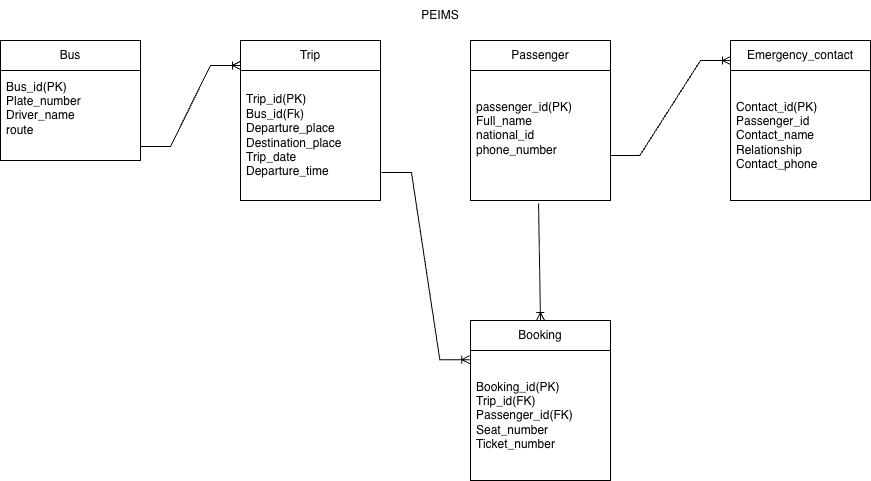

The diagram above was exported from draw.io. Its source (the exported page's mxGraphModel, read from the mxfile embedded in the PNG):
<mxGraphModel dx="1027" dy="666" grid="1" gridSize="10" guides="1" tooltips="1" connect="1" arrows="1" fold="1" page="1" pageScale="1" pageWidth="850" pageHeight="1100" background="light-dark(#ffffff, #0a0c57)" math="0" shadow="0">
  <root>
    <mxCell id="0" />
    <mxCell id="1" parent="0" />
    <mxCell id="9dRhoqLBqEnxxLvkJRwt-38" edge="1" parent="1" source="9dRhoqLBqEnxxLvkJRwt-12" style="edgeStyle=entityRelationEdgeStyle;fontSize=12;html=1;endArrow=ERoneToMany;rounded=0;shadow=0;exitX=1.007;exitY=0.785;exitDx=0;exitDy=0;exitPerimeter=0;entryX=-0.005;entryY=0.071;entryDx=0;entryDy=0;entryPerimeter=0;" target="9dRhoqLBqEnxxLvkJRwt-33" value="">
      <mxGeometry height="100" relative="1" width="100" as="geometry">
        <mxPoint x="740" y="259.99999999999994" as="sourcePoint" />
        <mxPoint x="460" y="440" as="targetPoint" />
      </mxGeometry>
    </mxCell>
    <mxCell id="9dRhoqLBqEnxxLvkJRwt-1" parent="1" style="swimlane;fontStyle=0;childLayout=stackLayout;horizontal=1;startSize=30;horizontalStack=0;resizeParent=1;resizeParentMax=0;resizeLast=0;collapsible=1;marginBottom=0;whiteSpace=wrap;html=1;" value="Bus" vertex="1">
      <mxGeometry height="120" width="140" x="10" y="40" as="geometry" />
    </mxCell>
    <mxCell id="9dRhoqLBqEnxxLvkJRwt-2" parent="9dRhoqLBqEnxxLvkJRwt-1" style="text;strokeColor=none;fillColor=none;align=left;verticalAlign=middle;spacingLeft=4;spacingRight=4;overflow=hidden;points=[[0,0.5],[1,0.5]];portConstraint=eastwest;rotatable=0;whiteSpace=wrap;html=1;" value="Bus_id(PK)&lt;div&gt;Plate_number&lt;/div&gt;&lt;div&gt;Driver_name&lt;/div&gt;&lt;div&gt;route&lt;br&gt;&lt;div&gt;&lt;br&gt;&lt;/div&gt;&lt;/div&gt;" vertex="1">
      <mxGeometry height="90" width="140" y="30" as="geometry" />
    </mxCell>
    <mxCell id="9dRhoqLBqEnxxLvkJRwt-11" parent="1" style="swimlane;fontStyle=0;childLayout=stackLayout;horizontal=1;startSize=30;horizontalStack=0;resizeParent=1;resizeParentMax=0;resizeLast=0;collapsible=1;marginBottom=0;whiteSpace=wrap;html=1;" value="Trip" vertex="1">
      <mxGeometry height="160" width="140" x="250" y="40" as="geometry" />
    </mxCell>
    <mxCell id="9dRhoqLBqEnxxLvkJRwt-12" parent="9dRhoqLBqEnxxLvkJRwt-11" style="text;strokeColor=none;fillColor=none;align=left;verticalAlign=middle;spacingLeft=4;spacingRight=4;overflow=hidden;points=[[0,0.5],[1,0.5]];portConstraint=eastwest;rotatable=0;whiteSpace=wrap;html=1;" value="Trip_id(PK)&lt;div&gt;Bus_id(Fk)&lt;/div&gt;&lt;div&gt;Departure_place&lt;/div&gt;&lt;div&gt;Destination_place&lt;br&gt;&lt;div&gt;Trip_date&lt;/div&gt;&lt;/div&gt;&lt;div&gt;Departure_time&lt;/div&gt;" vertex="1">
      <mxGeometry height="130" width="140" y="30" as="geometry" />
    </mxCell>
    <mxCell id="9dRhoqLBqEnxxLvkJRwt-27" parent="1" style="swimlane;fontStyle=0;childLayout=stackLayout;horizontal=1;startSize=30;horizontalStack=0;resizeParent=1;resizeParentMax=0;resizeLast=0;collapsible=1;marginBottom=0;whiteSpace=wrap;html=1;" value="Passenger" vertex="1">
      <mxGeometry height="160" width="140" x="480" y="40" as="geometry" />
    </mxCell>
    <mxCell id="9dRhoqLBqEnxxLvkJRwt-28" parent="9dRhoqLBqEnxxLvkJRwt-27" style="text;strokeColor=none;fillColor=none;align=left;verticalAlign=middle;spacingLeft=4;spacingRight=4;overflow=hidden;points=[[0,0.5],[1,0.5]];portConstraint=eastwest;rotatable=0;whiteSpace=wrap;html=1;" value="passenger_id(PK)&lt;br&gt;&lt;div&gt;Full_name&lt;/div&gt;&lt;div&gt;national_id&lt;/div&gt;&lt;div&gt;phone_number&lt;br&gt;&lt;div&gt;&lt;br&gt;&lt;/div&gt;&lt;/div&gt;" vertex="1">
      <mxGeometry height="130" width="140" y="30" as="geometry" />
    </mxCell>
    <mxCell id="9dRhoqLBqEnxxLvkJRwt-30" parent="1" style="swimlane;fontStyle=0;childLayout=stackLayout;horizontal=1;startSize=30;horizontalStack=0;resizeParent=1;resizeParentMax=0;resizeLast=0;collapsible=1;marginBottom=0;whiteSpace=wrap;html=1;" value="Emergency_contact" vertex="1">
      <mxGeometry height="160" width="140" x="740" y="40" as="geometry" />
    </mxCell>
    <mxCell id="9dRhoqLBqEnxxLvkJRwt-31" parent="9dRhoqLBqEnxxLvkJRwt-30" style="text;strokeColor=none;fillColor=none;align=left;verticalAlign=middle;spacingLeft=4;spacingRight=4;overflow=hidden;points=[[0,0.5],[1,0.5]];portConstraint=eastwest;rotatable=0;whiteSpace=wrap;html=1;" value="Contact_id(PK)&lt;br&gt;&lt;div&gt;Passenger_id&lt;/div&gt;&lt;div&gt;Contact_name&lt;/div&gt;&lt;div&gt;Relationship&lt;br&gt;&lt;div&gt;Contact_phone&lt;/div&gt;&lt;/div&gt;" vertex="1">
      <mxGeometry height="130" width="140" y="30" as="geometry" />
    </mxCell>
    <mxCell id="9dRhoqLBqEnxxLvkJRwt-32" parent="1" style="swimlane;fontStyle=0;childLayout=stackLayout;horizontal=1;startSize=30;horizontalStack=0;resizeParent=1;resizeParentMax=0;resizeLast=0;collapsible=1;marginBottom=0;whiteSpace=wrap;html=1;" value="Booking" vertex="1">
      <mxGeometry height="160" width="140" x="480" y="320" as="geometry" />
    </mxCell>
    <mxCell id="9dRhoqLBqEnxxLvkJRwt-33" parent="9dRhoqLBqEnxxLvkJRwt-32" style="text;strokeColor=none;fillColor=none;align=left;verticalAlign=middle;spacingLeft=4;spacingRight=4;overflow=hidden;points=[[0,0.5],[1,0.5]];portConstraint=eastwest;rotatable=0;whiteSpace=wrap;html=1;" value="Booking_id(PK)&lt;br&gt;&lt;div&gt;Trip_id(FK)&lt;/div&gt;&lt;div&gt;Passenger_id(FK)&lt;/div&gt;&lt;div&gt;Seat_number&lt;br&gt;&lt;div&gt;Ticket_number&lt;/div&gt;&lt;/div&gt;" vertex="1">
      <mxGeometry height="130" width="140" y="30" as="geometry" />
    </mxCell>
    <mxCell id="9dRhoqLBqEnxxLvkJRwt-34" edge="1" parent="1" style="edgeStyle=entityRelationEdgeStyle;fontSize=12;html=1;endArrow=ERoneToMany;rounded=0;entryX=-0.014;entryY=0.156;entryDx=0;entryDy=0;entryPerimeter=0;" value="">
      <mxGeometry height="100" relative="1" width="100" as="geometry">
        <mxPoint x="150" y="146" as="sourcePoint" />
        <mxPoint x="249.99999999999997" y="64.96000000000004" as="targetPoint" />
      </mxGeometry>
    </mxCell>
    <mxCell id="9dRhoqLBqEnxxLvkJRwt-39" edge="1" parent="1" source="9dRhoqLBqEnxxLvkJRwt-28" style="fontSize=12;html=1;endArrow=ERoneToMany;rounded=0;exitX=0.486;exitY=1.023;exitDx=0;exitDy=0;exitPerimeter=0;entryX=0.5;entryY=0;entryDx=0;entryDy=0;" target="9dRhoqLBqEnxxLvkJRwt-32" value="">
      <mxGeometry height="100" relative="1" width="100" as="geometry">
        <mxPoint x="610" y="300" as="sourcePoint" />
        <mxPoint x="600" y="250" as="targetPoint" />
      </mxGeometry>
    </mxCell>
    <mxCell id="9dRhoqLBqEnxxLvkJRwt-40" edge="1" parent="1" source="9dRhoqLBqEnxxLvkJRwt-28" style="edgeStyle=entityRelationEdgeStyle;fontSize=12;html=1;endArrow=ERoneToMany;rounded=0;exitX=0.995;exitY=0.654;exitDx=0;exitDy=0;exitPerimeter=0;" value="">
      <mxGeometry height="100" relative="1" width="100" as="geometry">
        <mxPoint x="630" y="155" as="sourcePoint" />
        <mxPoint x="740" y="60" as="targetPoint" />
      </mxGeometry>
    </mxCell>
    <mxCell id="9dRhoqLBqEnxxLvkJRwt-41" parent="1" style="text;html=1;whiteSpace=wrap;strokeColor=none;fillColor=none;align=center;verticalAlign=middle;rounded=0;" value="PEIMS" vertex="1">
      <mxGeometry height="30" width="360" x="270" as="geometry" />
    </mxCell>
  </root>
</mxGraphModel>